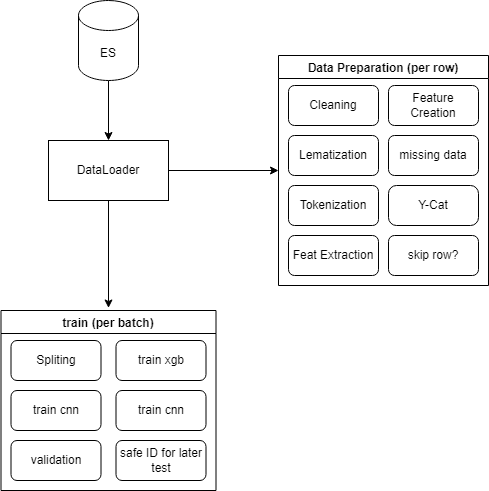

The diagram above was exported from draw.io. Its source (the exported page's mxGraphModel, read from the mxfile embedded in the PNG):
<mxGraphModel dx="629" dy="521" grid="1" gridSize="10" guides="1" tooltips="1" connect="1" arrows="1" fold="1" page="1" pageScale="1" pageWidth="827" pageHeight="1169" math="0" shadow="0">
  <root>
    <mxCell id="0" />
    <mxCell id="1" parent="0" />
    <mxCell id="p3mt4115k0wQ043sP8qN-4" value="" style="edgeStyle=orthogonalEdgeStyle;rounded=0;orthogonalLoop=1;jettySize=auto;html=1;" edge="1" parent="1" source="p3mt4115k0wQ043sP8qN-1" target="p3mt4115k0wQ043sP8qN-3">
      <mxGeometry relative="1" as="geometry" />
    </mxCell>
    <mxCell id="p3mt4115k0wQ043sP8qN-1" value="ES" style="shape=cylinder3;whiteSpace=wrap;html=1;boundedLbl=1;backgroundOutline=1;size=15;" vertex="1" parent="1">
      <mxGeometry x="120" y="70" width="60" height="80" as="geometry" />
    </mxCell>
    <mxCell id="p3mt4115k0wQ043sP8qN-9" value="" style="edgeStyle=orthogonalEdgeStyle;rounded=0;orthogonalLoop=1;jettySize=auto;html=1;entryX=0;entryY=0.5;entryDx=0;entryDy=0;" edge="1" parent="1" source="p3mt4115k0wQ043sP8qN-3" target="p3mt4115k0wQ043sP8qN-6">
      <mxGeometry relative="1" as="geometry">
        <mxPoint x="300" y="270" as="targetPoint" />
      </mxGeometry>
    </mxCell>
    <mxCell id="p3mt4115k0wQ043sP8qN-15" value="" style="edgeStyle=orthogonalEdgeStyle;rounded=0;orthogonalLoop=1;jettySize=auto;html=1;entryX=0.5;entryY=-0.014;entryDx=0;entryDy=0;entryPerimeter=0;" edge="1" parent="1" source="p3mt4115k0wQ043sP8qN-3" target="p3mt4115k0wQ043sP8qN-13">
      <mxGeometry relative="1" as="geometry">
        <mxPoint x="150" y="350" as="targetPoint" />
      </mxGeometry>
    </mxCell>
    <mxCell id="p3mt4115k0wQ043sP8qN-3" value="DataLoader" style="rounded=0;whiteSpace=wrap;html=1;" vertex="1" parent="1">
      <mxGeometry x="90" y="210" width="120" height="60" as="geometry" />
    </mxCell>
    <mxCell id="p3mt4115k0wQ043sP8qN-6" value="Data Preparation (per row)" style="swimlane;" vertex="1" parent="1">
      <mxGeometry x="320" y="125" width="210" height="230" as="geometry">
        <mxRectangle x="309" y="150" width="130" height="23" as="alternateBounds" />
      </mxGeometry>
    </mxCell>
    <mxCell id="p3mt4115k0wQ043sP8qN-5" value="Cleaning" style="rounded=1;whiteSpace=wrap;html=1;" vertex="1" parent="p3mt4115k0wQ043sP8qN-6">
      <mxGeometry x="10" y="30" width="90" height="40" as="geometry" />
    </mxCell>
    <mxCell id="p3mt4115k0wQ043sP8qN-7" value="Feature Creation" style="rounded=1;whiteSpace=wrap;html=1;" vertex="1" parent="p3mt4115k0wQ043sP8qN-6">
      <mxGeometry x="110" y="30" width="90" height="40" as="geometry" />
    </mxCell>
    <mxCell id="p3mt4115k0wQ043sP8qN-8" value="Lematization" style="rounded=1;whiteSpace=wrap;html=1;" vertex="1" parent="p3mt4115k0wQ043sP8qN-6">
      <mxGeometry x="10" y="80" width="90" height="40" as="geometry" />
    </mxCell>
    <mxCell id="p3mt4115k0wQ043sP8qN-10" value="missing data" style="rounded=1;whiteSpace=wrap;html=1;" vertex="1" parent="p3mt4115k0wQ043sP8qN-6">
      <mxGeometry x="110" y="80" width="90" height="40" as="geometry" />
    </mxCell>
    <mxCell id="p3mt4115k0wQ043sP8qN-11" value="Tokenization" style="rounded=1;whiteSpace=wrap;html=1;" vertex="1" parent="p3mt4115k0wQ043sP8qN-6">
      <mxGeometry x="10" y="130" width="90" height="40" as="geometry" />
    </mxCell>
    <mxCell id="p3mt4115k0wQ043sP8qN-12" value="Y-Cat" style="rounded=1;whiteSpace=wrap;html=1;arcSize=20;" vertex="1" parent="p3mt4115k0wQ043sP8qN-6">
      <mxGeometry x="110" y="130" width="90" height="40" as="geometry" />
    </mxCell>
    <mxCell id="p3mt4115k0wQ043sP8qN-24" value="skip row?" style="rounded=1;whiteSpace=wrap;html=1;" vertex="1" parent="p3mt4115k0wQ043sP8qN-6">
      <mxGeometry x="110" y="180" width="90" height="40" as="geometry" />
    </mxCell>
    <mxCell id="p3mt4115k0wQ043sP8qN-25" value="Feat Extraction" style="rounded=1;whiteSpace=wrap;html=1;" vertex="1" parent="p3mt4115k0wQ043sP8qN-6">
      <mxGeometry x="10" y="180" width="90" height="40" as="geometry" />
    </mxCell>
    <mxCell id="p3mt4115k0wQ043sP8qN-13" value="train (per batch)" style="swimlane;" vertex="1" parent="1">
      <mxGeometry x="42.5" y="380" width="215" height="180" as="geometry" />
    </mxCell>
    <mxCell id="p3mt4115k0wQ043sP8qN-18" value="Spliting" style="rounded=1;whiteSpace=wrap;html=1;" vertex="1" parent="p3mt4115k0wQ043sP8qN-13">
      <mxGeometry x="10" y="30" width="90" height="40" as="geometry" />
    </mxCell>
    <mxCell id="p3mt4115k0wQ043sP8qN-19" value="train xgb" style="rounded=1;whiteSpace=wrap;html=1;" vertex="1" parent="p3mt4115k0wQ043sP8qN-13">
      <mxGeometry x="115" y="30" width="90" height="40" as="geometry" />
    </mxCell>
    <mxCell id="p3mt4115k0wQ043sP8qN-20" value="train cnn" style="rounded=1;whiteSpace=wrap;html=1;" vertex="1" parent="p3mt4115k0wQ043sP8qN-13">
      <mxGeometry x="115" y="80" width="90" height="40" as="geometry" />
    </mxCell>
    <mxCell id="p3mt4115k0wQ043sP8qN-21" value="train cnn" style="rounded=1;whiteSpace=wrap;html=1;" vertex="1" parent="p3mt4115k0wQ043sP8qN-13">
      <mxGeometry x="10" y="80" width="90" height="40" as="geometry" />
    </mxCell>
    <mxCell id="p3mt4115k0wQ043sP8qN-22" value="validation" style="rounded=1;whiteSpace=wrap;html=1;" vertex="1" parent="p3mt4115k0wQ043sP8qN-13">
      <mxGeometry x="10" y="130" width="90" height="40" as="geometry" />
    </mxCell>
    <mxCell id="p3mt4115k0wQ043sP8qN-23" value="safe ID for later test" style="rounded=1;whiteSpace=wrap;html=1;" vertex="1" parent="p3mt4115k0wQ043sP8qN-13">
      <mxGeometry x="115" y="130" width="90" height="40" as="geometry" />
    </mxCell>
  </root>
</mxGraphModel>